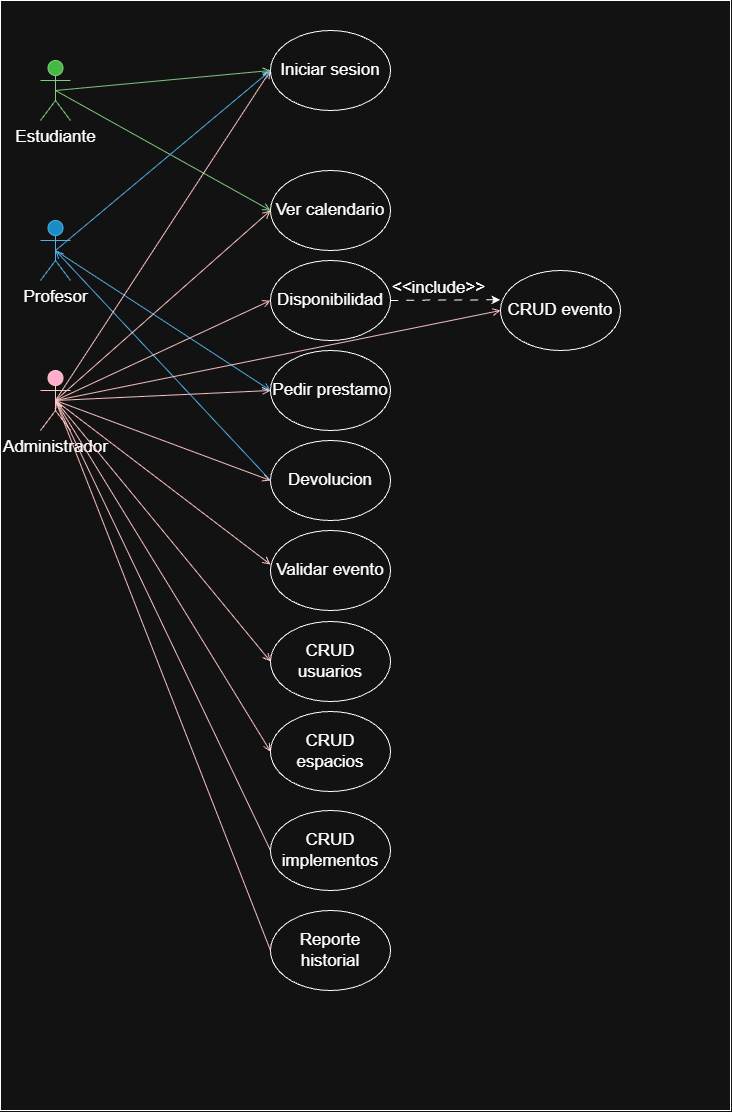

The diagram above was exported from draw.io. Its source (the exported page's mxGraphModel, read from the mxfile embedded in the PNG):
<mxGraphModel dx="3265" dy="1281" grid="1" gridSize="10" guides="1" tooltips="1" connect="1" arrows="1" fold="1" page="1" pageScale="1" pageWidth="827" pageHeight="1169" math="0" shadow="0">
  <root>
    <mxCell id="0" />
    <mxCell id="1" parent="0" />
    <mxCell id="qDeQlU2hhgFV8UmRee9z-79" parent="1" style="rounded=0;whiteSpace=wrap;html=1;movable=0;resizable=0;rotatable=0;deletable=0;editable=0;locked=1;connectable=0;" value="" vertex="1">
      <mxGeometry height="1110" width="730" x="-810" y="10" as="geometry" />
    </mxCell>
    <mxCell id="qDeQlU2hhgFV8UmRee9z-84" parent="1" style="shape=umlActor;verticalLabelPosition=bottom;verticalAlign=top;html=1;outlineConnect=0;fillColor=#008a00;fontColor=light-dark(#FFFFFF,#FFFFFF);strokeColor=#005700;movable=1;resizable=1;rotatable=1;deletable=1;editable=1;locked=0;connectable=1;fontSize=17;" value="Estudiante" vertex="1">
      <mxGeometry height="60" width="30" x="-770" y="70" as="geometry" />
    </mxCell>
    <mxCell id="qDeQlU2hhgFV8UmRee9z-86" parent="1" style="shape=umlActor;verticalLabelPosition=bottom;verticalAlign=top;html=1;outlineConnect=0;fillColor=#a20025;fontColor=light-dark(#FFFFFF,#FFFFFF);strokeColor=#6F0000;movable=1;resizable=1;rotatable=1;deletable=1;editable=1;locked=0;connectable=1;fontSize=17;" value="Administrador" vertex="1">
      <mxGeometry height="60" width="30" x="-770" y="380" as="geometry" />
    </mxCell>
    <mxCell id="qDeQlU2hhgFV8UmRee9z-88" parent="1" style="shape=umlActor;verticalLabelPosition=bottom;verticalAlign=top;html=1;outlineConnect=0;fillColor=#1ba1e2;fontColor=light-dark(#FFFFFF,#FFFFFF);strokeColor=#006EAF;movable=1;resizable=1;rotatable=1;deletable=1;editable=1;locked=0;connectable=1;fontSize=17;" value="Profesor" vertex="1">
      <mxGeometry height="60" width="30" x="-770" y="230" as="geometry" />
    </mxCell>
    <mxCell id="qDeQlU2hhgFV8UmRee9z-89" parent="1" style="ellipse;whiteSpace=wrap;html=1;movable=1;resizable=1;rotatable=1;deletable=1;editable=1;locked=0;connectable=1;fontSize=17;" value="Iniciar sesion" vertex="1">
      <mxGeometry height="80" width="120" x="-540" y="40" as="geometry" />
    </mxCell>
    <mxCell id="qDeQlU2hhgFV8UmRee9z-90" edge="1" parent="1" source="qDeQlU2hhgFV8UmRee9z-92" style="edgeStyle=orthogonalEdgeStyle;rounded=0;orthogonalLoop=1;jettySize=auto;html=1;entryX=1;entryY=0.5;entryDx=0;entryDy=0;dashed=1;dashPattern=8 8;exitX=0;exitY=0.367;exitDx=0;exitDy=0;endArrow=none;endFill=0;movable=1;resizable=1;rotatable=1;deletable=1;editable=1;locked=0;connectable=1;exitPerimeter=0;startArrow=classic;startFill=1;fontSize=17;" target="qDeQlU2hhgFV8UmRee9z-93">
      <mxGeometry relative="1" x="-0.9953" as="geometry">
        <Array as="points" />
      </mxGeometry>
    </mxCell>
    <mxCell id="qDeQlU2hhgFV8UmRee9z-91" connectable="0" parent="qDeQlU2hhgFV8UmRee9z-90" style="edgeLabel;html=1;align=center;verticalAlign=middle;resizable=1;points=[];movable=1;rotatable=1;deletable=1;editable=1;locked=0;connectable=1;fontSize=17;" value="&amp;lt;&amp;lt;include&amp;gt;&amp;gt;" vertex="1">
      <mxGeometry relative="1" x="-1" y="-1" as="geometry">
        <mxPoint x="-62" y="-11" as="offset" />
      </mxGeometry>
    </mxCell>
    <mxCell id="qDeQlU2hhgFV8UmRee9z-92" parent="1" style="ellipse;whiteSpace=wrap;html=1;movable=1;resizable=1;rotatable=1;deletable=1;editable=1;locked=0;connectable=1;fontSize=17;" value="CRUD evento" vertex="1">
      <mxGeometry height="80" width="120" x="-310" y="280" as="geometry" />
    </mxCell>
    <mxCell id="qDeQlU2hhgFV8UmRee9z-93" parent="1" style="ellipse;whiteSpace=wrap;html=1;movable=1;resizable=1;rotatable=1;deletable=1;editable=1;locked=0;connectable=1;fontSize=17;" value="Disponibilidad" vertex="1">
      <mxGeometry height="80" width="120" x="-540" y="270" as="geometry" />
    </mxCell>
    <mxCell id="qDeQlU2hhgFV8UmRee9z-94" parent="1" style="ellipse;whiteSpace=wrap;html=1;movable=1;resizable=1;rotatable=1;deletable=1;editable=1;locked=0;connectable=1;fontSize=17;" value="Pedir prestamo" vertex="1">
      <mxGeometry height="80" width="120" x="-540" y="360" as="geometry" />
    </mxCell>
    <mxCell id="qDeQlU2hhgFV8UmRee9z-95" parent="1" style="ellipse;whiteSpace=wrap;html=1;movable=1;resizable=1;rotatable=1;deletable=1;editable=1;locked=0;connectable=1;fontSize=17;" value="Devolucion" vertex="1">
      <mxGeometry height="80" width="120" x="-540" y="450" as="geometry" />
    </mxCell>
    <mxCell id="qDeQlU2hhgFV8UmRee9z-96" parent="1" style="ellipse;whiteSpace=wrap;html=1;movable=1;resizable=1;rotatable=1;deletable=1;editable=1;locked=0;connectable=1;fontSize=17;" value="CRUD implementos" vertex="1">
      <mxGeometry height="80" width="120" x="-540" y="820" as="geometry" />
    </mxCell>
    <mxCell id="qDeQlU2hhgFV8UmRee9z-97" parent="1" style="ellipse;whiteSpace=wrap;html=1;movable=1;resizable=1;rotatable=1;deletable=1;editable=1;locked=0;connectable=1;fontSize=17;" value="Reporte historial" vertex="1">
      <mxGeometry height="80" width="120" x="-540" y="920" as="geometry" />
    </mxCell>
    <mxCell id="qDeQlU2hhgFV8UmRee9z-98" edge="1" parent="1" source="qDeQlU2hhgFV8UmRee9z-86" style="endArrow=none;html=1;rounded=0;exitX=0.5;exitY=0.5;exitDx=0;exitDy=0;exitPerimeter=0;entryX=0;entryY=0.5;entryDx=0;entryDy=0;fillColor=#a20025;strokeColor=#6F0000;movable=1;resizable=1;rotatable=1;deletable=1;editable=1;locked=0;connectable=1;endFill=0;startArrow=open;startFill=0;fontSize=17;" target="qDeQlU2hhgFV8UmRee9z-97" value="">
      <mxGeometry height="50" relative="1" width="50" as="geometry">
        <mxPoint x="-360" y="510" as="sourcePoint" />
        <mxPoint x="-310" y="460" as="targetPoint" />
      </mxGeometry>
    </mxCell>
    <mxCell id="qDeQlU2hhgFV8UmRee9z-99" edge="1" parent="1" source="qDeQlU2hhgFV8UmRee9z-86" style="endArrow=none;html=1;rounded=0;exitX=0.5;exitY=0.5;exitDx=0;exitDy=0;exitPerimeter=0;entryX=0;entryY=0.5;entryDx=0;entryDy=0;fillColor=#a20025;strokeColor=#6F0000;movable=1;resizable=1;rotatable=1;deletable=1;editable=1;locked=0;connectable=1;endFill=0;startArrow=open;startFill=0;fontSize=17;" target="qDeQlU2hhgFV8UmRee9z-96" value="">
      <mxGeometry height="50" relative="1" width="50" as="geometry">
        <mxPoint x="-430" y="750" as="sourcePoint" />
        <mxPoint x="-255" y="840" as="targetPoint" />
      </mxGeometry>
    </mxCell>
    <mxCell id="qDeQlU2hhgFV8UmRee9z-100" edge="1" parent="1" source="qDeQlU2hhgFV8UmRee9z-88" style="endArrow=none;html=1;rounded=0;exitX=0.5;exitY=0.5;exitDx=0;exitDy=0;exitPerimeter=0;entryX=0;entryY=0.5;entryDx=0;entryDy=0;fillColor=#1ba1e2;strokeColor=#006EAF;movable=1;resizable=1;rotatable=1;deletable=1;editable=1;locked=0;connectable=1;endFill=0;startArrow=open;startFill=0;fontSize=17;" target="qDeQlU2hhgFV8UmRee9z-95" value="">
      <mxGeometry height="50" relative="1" width="50" as="geometry">
        <mxPoint x="-240" y="690" as="sourcePoint" />
        <mxPoint x="-65" y="700" as="targetPoint" />
      </mxGeometry>
    </mxCell>
    <mxCell id="qDeQlU2hhgFV8UmRee9z-101" edge="1" parent="1" source="qDeQlU2hhgFV8UmRee9z-94" style="endArrow=none;html=1;rounded=0;exitX=0;exitY=0.5;exitDx=0;exitDy=0;entryX=0.5;entryY=0.5;entryDx=0;entryDy=0;entryPerimeter=0;fillColor=#1ba1e2;strokeColor=#006EAF;movable=1;resizable=1;rotatable=1;deletable=1;editable=1;locked=0;connectable=1;endFill=0;startArrow=open;startFill=0;fontSize=17;fontColor=none;noLabel=1;" target="qDeQlU2hhgFV8UmRee9z-88" value="&lt;span style=&quot;font-family: monospace; font-size: 13px; text-align: start; background-color: rgb(27, 29, 30);&quot;&gt;%3CmxGraphModel%3E%3Croot%3E%3CmxCell%20id%3D%220%22%2F%3E%3CmxCell%20id%3D%221%22%20parent%3D%220%22%2F%3E%3CmxCell%20id%3D%222%22%20edge%3D%221%22%20parent%3D%221%22%20style%3D%22endArrow%3Dnone%3Bhtml%3D1%3Brounded%3D0%3BexitX%3D0.5%3BexitY%3D0.5%3BexitDx%3D0%3BexitDy%3D0%3BexitPerimeter%3D0%3BentryX%3D0%3BentryY%3D0.5%3BentryDx%3D0%3BentryDy%3D0%3B%22%20value%3D%22%22%3E%3CmxGeometry%20height%3D%2250%22%20relative%3D%221%22%20width%3D%2250%22%20as%3D%22geometry%22%3E%3CmxPoint%20x%3D%22-385%22%20y%3D%221410%22%20as%3D%22sourcePoint%22%2F%3E%3CmxPoint%20x%3D%22-210%22%20y%3D%221260%22%20as%3D%22targetPoint%22%2F%3E%3C%2FmxGeometry%3E%3C%2FmxCell%3E%3C%2Froot%3E%3C%2FmxGraphModel%3E&lt;/span&gt; ">
      <mxGeometry height="50" relative="1" width="50" as="geometry">
        <mxPoint x="-550" y="680" as="sourcePoint" />
        <mxPoint x="-375" y="450" as="targetPoint" />
      </mxGeometry>
    </mxCell>
    <mxCell id="qDeQlU2hhgFV8UmRee9z-103" edge="1" parent="1" source="qDeQlU2hhgFV8UmRee9z-109" style="endArrow=none;html=1;rounded=0;exitX=0;exitY=0.5;exitDx=0;exitDy=0;entryX=0.5;entryY=0.5;entryDx=0;entryDy=0;entryPerimeter=0;fillColor=#008a00;strokeColor=#005700;movable=1;resizable=1;rotatable=1;deletable=1;editable=1;locked=0;connectable=1;endFill=0;startArrow=open;startFill=0;fontSize=17;fontColor=none;noLabel=1;" target="qDeQlU2hhgFV8UmRee9z-84" value="&lt;span style=&quot;font-family: monospace; font-size: 6px; text-align: start; background-color: rgb(27, 29, 30);&quot;&gt;%3CmxGraphModel%3E%3Croot%3E%3CmxCell%20id%3D%220%22%2F%3E%3CmxCell%20id%3D%221%22%20parent%3D%220%22%2F%3E%3CmxCell%20id%3D%222%22%20edge%3D%221%22%20parent%3D%221%22%20style%3D%22endArrow%3Dnone%3Bhtml%3D1%3Brounded%3D0%3BexitX%3D0.5%3BexitY%3D0.5%3BexitDx%3D0%3BexitDy%3D0%3BexitPerimeter%3D0%3BentryX%3D0%3BentryY%3D0.5%3BentryDx%3D0%3BentryDy%3D0%3B%22%20value%3D%22%22%3E%3CmxGeometry%20height%3D%2250%22%20relative%3D%221%22%20width%3D%2250%22%20as%3D%22geometry%22%3E%3CmxPoint%20x%3D%22-385%22%20y%3D%221410%22%20as%3D%22sourcePoint%22%2F%3E%3CmxPoint%20x%3D%22-210%22%20y%3D%221260%22%20as%3D%22targetPoint%22%2F%3E%3C%2FmxGeometry%3E%3C%2FmxCell%3E%3C%2Froot%3E%3C%2FmxGraphModel%3E&lt;/span&gt; ">
      <mxGeometry height="50" relative="1" width="50" as="geometry">
        <mxPoint x="-205" y="510" as="sourcePoint" />
        <mxPoint x="-380" y="590" as="targetPoint" />
      </mxGeometry>
    </mxCell>
    <mxCell id="qDeQlU2hhgFV8UmRee9z-104" parent="1" style="ellipse;whiteSpace=wrap;html=1;movable=1;resizable=1;rotatable=1;deletable=1;editable=1;locked=0;connectable=1;fontSize=17;" value="Validar evento" vertex="1">
      <mxGeometry height="80" width="120" x="-540" y="540" as="geometry" />
    </mxCell>
    <mxCell id="qDeQlU2hhgFV8UmRee9z-105" parent="1" style="ellipse;whiteSpace=wrap;html=1;movable=1;resizable=1;rotatable=1;deletable=1;editable=1;locked=0;connectable=1;fontSize=17;" value="CRUD usuarios" vertex="1">
      <mxGeometry height="80" width="120" x="-540" y="631" as="geometry" />
    </mxCell>
    <mxCell id="qDeQlU2hhgFV8UmRee9z-106" parent="1" style="ellipse;whiteSpace=wrap;html=1;movable=1;resizable=1;rotatable=1;deletable=1;editable=1;locked=0;connectable=1;fontSize=17;" value="CRUD espacios" vertex="1">
      <mxGeometry height="80" width="120" x="-540" y="721" as="geometry" />
    </mxCell>
    <mxCell id="qDeQlU2hhgFV8UmRee9z-107" edge="1" parent="1" source="qDeQlU2hhgFV8UmRee9z-106" style="rounded=0;orthogonalLoop=1;jettySize=auto;html=1;entryX=0.5;entryY=0.5;entryDx=0;entryDy=0;startArrow=open;startFill=0;endArrow=none;endFill=0;exitX=0;exitY=0.5;exitDx=0;exitDy=0;entryPerimeter=0;fillColor=#a20025;strokeColor=#6F0000;movable=1;resizable=1;rotatable=1;deletable=1;editable=1;locked=0;connectable=1;fontSize=17;" target="qDeQlU2hhgFV8UmRee9z-86">
      <mxGeometry relative="1" as="geometry">
        <mxPoint x="-670" y="560.0000000000002" as="sourcePoint" />
        <mxPoint x="-590" y="560.0000000000002" as="targetPoint" />
      </mxGeometry>
    </mxCell>
    <mxCell id="qDeQlU2hhgFV8UmRee9z-111" edge="1" parent="1" source="qDeQlU2hhgFV8UmRee9z-89" style="endArrow=none;html=1;rounded=0;exitX=0;exitY=0.5;exitDx=0;exitDy=0;entryX=0.5;entryY=0.5;entryDx=0;entryDy=0;entryPerimeter=0;fillColor=#008a00;strokeColor=#005700;movable=1;resizable=1;rotatable=1;deletable=1;editable=1;locked=0;connectable=1;endFill=0;startArrow=open;startFill=0;fontSize=17;fontColor=none;noLabel=1;" target="qDeQlU2hhgFV8UmRee9z-84" value="&lt;span style=&quot;font-family: monospace; font-size: 6px; text-align: start; background-color: rgb(27, 29, 30);&quot;&gt;%3CmxGraphModel%3E%3Croot%3E%3CmxCell%20id%3D%220%22%2F%3E%3CmxCell%20id%3D%221%22%20parent%3D%220%22%2F%3E%3CmxCell%20id%3D%222%22%20edge%3D%221%22%20parent%3D%221%22%20style%3D%22endArrow%3Dnone%3Bhtml%3D1%3Brounded%3D0%3BexitX%3D0.5%3BexitY%3D0.5%3BexitDx%3D0%3BexitDy%3D0%3BexitPerimeter%3D0%3BentryX%3D0%3BentryY%3D0.5%3BentryDx%3D0%3BentryDy%3D0%3B%22%20value%3D%22%22%3E%3CmxGeometry%20height%3D%2250%22%20relative%3D%221%22%20width%3D%2250%22%20as%3D%22geometry%22%3E%3CmxPoint%20x%3D%22-385%22%20y%3D%221410%22%20as%3D%22sourcePoint%22%2F%3E%3CmxPoint%20x%3D%22-210%22%20y%3D%221260%22%20as%3D%22targetPoint%22%2F%3E%3C%2FmxGeometry%3E%3C%2FmxCell%3E%3C%2Froot%3E%3C%2FmxGraphModel%3E&lt;/span&gt; ">
      <mxGeometry height="50" relative="1" width="50" as="geometry">
        <mxPoint x="-475" y="300" as="sourcePoint" />
        <mxPoint x="-650" y="300" as="targetPoint" />
      </mxGeometry>
    </mxCell>
    <mxCell id="qDeQlU2hhgFV8UmRee9z-112" edge="1" parent="1" source="qDeQlU2hhgFV8UmRee9z-105" style="endArrow=none;html=1;rounded=0;exitX=0;exitY=0.5;exitDx=0;exitDy=0;entryX=0.5;entryY=0.5;entryDx=0;entryDy=0;fillColor=#a20025;strokeColor=#6F0000;entryPerimeter=0;movable=1;resizable=1;rotatable=1;deletable=1;editable=1;locked=0;connectable=1;endFill=0;startArrow=open;startFill=0;fontSize=17;" target="qDeQlU2hhgFV8UmRee9z-86" value="">
      <mxGeometry height="50" relative="1" width="50" as="geometry">
        <mxPoint x="-330" y="710" as="sourcePoint" />
        <mxPoint x="-155" y="760" as="targetPoint" />
      </mxGeometry>
    </mxCell>
    <mxCell id="qDeQlU2hhgFV8UmRee9z-113" edge="1" parent="1" source="qDeQlU2hhgFV8UmRee9z-104" style="endArrow=none;html=1;rounded=0;exitX=0;exitY=0.425;exitDx=0;exitDy=0;entryX=0.5;entryY=0.5;entryDx=0;entryDy=0;fillColor=#a20025;strokeColor=#6F0000;entryPerimeter=0;movable=1;resizable=1;rotatable=1;deletable=1;editable=1;locked=0;connectable=1;exitPerimeter=0;endFill=0;startArrow=open;startFill=0;fontSize=17;" target="qDeQlU2hhgFV8UmRee9z-86" value="">
      <mxGeometry height="50" relative="1" width="50" as="geometry">
        <mxPoint x="-340" y="750" as="sourcePoint" />
        <mxPoint x="-245" y="860" as="targetPoint" />
      </mxGeometry>
    </mxCell>
    <mxCell id="qDeQlU2hhgFV8UmRee9z-115" edge="1" parent="1" source="qDeQlU2hhgFV8UmRee9z-95" style="endArrow=none;html=1;rounded=0;exitX=0;exitY=0.5;exitDx=0;exitDy=0;entryX=0.5;entryY=0.5;entryDx=0;entryDy=0;fillColor=#a20025;strokeColor=#6F0000;entryPerimeter=0;movable=1;resizable=1;rotatable=1;deletable=1;editable=1;locked=0;connectable=1;endFill=0;startArrow=open;startFill=0;fontSize=17;" target="qDeQlU2hhgFV8UmRee9z-86" value="">
      <mxGeometry height="50" relative="1" width="50" as="geometry">
        <mxPoint x="-315" y="534" as="sourcePoint" />
        <mxPoint x="-530" y="370" as="targetPoint" />
      </mxGeometry>
    </mxCell>
    <mxCell id="qDeQlU2hhgFV8UmRee9z-116" edge="1" parent="1" source="qDeQlU2hhgFV8UmRee9z-94" style="endArrow=none;html=1;rounded=0;exitX=0;exitY=0.5;exitDx=0;exitDy=0;entryX=0.5;entryY=0.5;entryDx=0;entryDy=0;fillColor=#a20025;strokeColor=#6F0000;entryPerimeter=0;movable=1;resizable=1;rotatable=1;deletable=1;editable=1;locked=0;connectable=1;endFill=0;startArrow=open;startFill=0;fontSize=17;" target="qDeQlU2hhgFV8UmRee9z-86" value="">
      <mxGeometry height="50" relative="1" width="50" as="geometry">
        <mxPoint x="-325" y="560" as="sourcePoint" />
        <mxPoint x="-540" y="480" as="targetPoint" />
      </mxGeometry>
    </mxCell>
    <mxCell id="qDeQlU2hhgFV8UmRee9z-117" edge="1" parent="1" source="qDeQlU2hhgFV8UmRee9z-93" style="endArrow=none;html=1;rounded=0;exitX=0;exitY=0.5;exitDx=0;exitDy=0;entryX=0.5;entryY=0.5;entryDx=0;entryDy=0;fillColor=#a20025;strokeColor=#6F0000;entryPerimeter=0;movable=1;resizable=1;rotatable=1;deletable=1;editable=1;locked=0;connectable=1;endFill=0;startArrow=open;startFill=0;fontSize=17;" target="qDeQlU2hhgFV8UmRee9z-86" value="">
      <mxGeometry height="50" relative="1" width="50" as="geometry">
        <mxPoint x="-555" y="430" as="sourcePoint" />
        <mxPoint x="-770" y="350" as="targetPoint" />
      </mxGeometry>
    </mxCell>
    <mxCell id="qDeQlU2hhgFV8UmRee9z-118" edge="1" parent="1" source="qDeQlU2hhgFV8UmRee9z-109" style="endArrow=none;html=1;rounded=0;exitX=0;exitY=0.5;exitDx=0;exitDy=0;entryX=0.5;entryY=0.5;entryDx=0;entryDy=0;fillColor=#a20025;strokeColor=#6F0000;entryPerimeter=0;movable=1;resizable=1;rotatable=1;deletable=1;editable=1;locked=0;connectable=1;endFill=0;startArrow=open;startFill=0;fontSize=17;" target="qDeQlU2hhgFV8UmRee9z-86" value="">
      <mxGeometry height="50" relative="1" width="50" as="geometry">
        <mxPoint x="-395" y="430" as="sourcePoint" />
        <mxPoint x="-610" y="530" as="targetPoint" />
      </mxGeometry>
    </mxCell>
    <mxCell id="qDeQlU2hhgFV8UmRee9z-119" edge="1" parent="1" source="qDeQlU2hhgFV8UmRee9z-89" style="endArrow=none;html=1;rounded=0;exitX=0;exitY=0.5;exitDx=0;exitDy=0;entryX=0.5;entryY=0.5;entryDx=0;entryDy=0;fillColor=#a20025;strokeColor=#6F0000;entryPerimeter=0;movable=1;resizable=1;rotatable=1;deletable=1;editable=1;locked=0;connectable=1;endFill=0;startArrow=open;startFill=0;fontSize=17;" target="qDeQlU2hhgFV8UmRee9z-86" value="">
      <mxGeometry height="50" relative="1" width="50" as="geometry">
        <mxPoint x="-375" y="350" as="sourcePoint" />
        <mxPoint x="-590" y="450" as="targetPoint" />
      </mxGeometry>
    </mxCell>
    <mxCell id="qDeQlU2hhgFV8UmRee9z-120" edge="1" parent="1" source="qDeQlU2hhgFV8UmRee9z-92" style="endArrow=none;html=1;rounded=0;exitX=0;exitY=0.5;exitDx=0;exitDy=0;entryX=0.5;entryY=0.5;entryDx=0;entryDy=0;fillColor=#a20025;strokeColor=#6F0000;entryPerimeter=0;movable=1;resizable=1;rotatable=1;deletable=1;editable=1;locked=0;connectable=1;endFill=0;startArrow=open;startFill=0;fontSize=17;" target="qDeQlU2hhgFV8UmRee9z-86" value="">
      <mxGeometry height="50" relative="1" width="50" as="geometry">
        <mxPoint x="-435" y="490" as="sourcePoint" />
        <mxPoint x="-650" y="820" as="targetPoint" />
      </mxGeometry>
    </mxCell>
    <mxCell id="qDeQlU2hhgFV8UmRee9z-109" parent="1" style="ellipse;whiteSpace=wrap;html=1;movable=1;resizable=1;rotatable=1;deletable=1;editable=1;locked=0;connectable=1;fontSize=17;" value="Ver calendario" vertex="1">
      <mxGeometry height="80" width="120" x="-540" y="180" as="geometry" />
    </mxCell>
    <mxCell id="qDeQlU2hhgFV8UmRee9z-121" edge="1" parent="1" source="qDeQlU2hhgFV8UmRee9z-89" style="endArrow=none;html=1;rounded=0;exitX=0;exitY=0.5;exitDx=0;exitDy=0;entryX=0.5;entryY=0.5;entryDx=0;entryDy=0;entryPerimeter=0;fillColor=#1ba1e2;strokeColor=#006EAF;movable=1;resizable=1;rotatable=1;deletable=1;editable=1;locked=0;connectable=1;endFill=0;startArrow=open;startFill=0;fontSize=17;fontColor=none;noLabel=1;" target="qDeQlU2hhgFV8UmRee9z-88" value="&lt;span style=&quot;font-family: monospace; font-size: 6px; text-align: start; background-color: rgb(27, 29, 30);&quot;&gt;%3CmxGraphModel%3E%3Croot%3E%3CmxCell%20id%3D%220%22%2F%3E%3CmxCell%20id%3D%221%22%20parent%3D%220%22%2F%3E%3CmxCell%20id%3D%222%22%20edge%3D%221%22%20parent%3D%221%22%20style%3D%22endArrow%3Dnone%3Bhtml%3D1%3Brounded%3D0%3BexitX%3D0.5%3BexitY%3D0.5%3BexitDx%3D0%3BexitDy%3D0%3BexitPerimeter%3D0%3BentryX%3D0%3BentryY%3D0.5%3BentryDx%3D0%3BentryDy%3D0%3B%22%20value%3D%22%22%3E%3CmxGeometry%20height%3D%2250%22%20relative%3D%221%22%20width%3D%2250%22%20as%3D%22geometry%22%3E%3CmxPoint%20x%3D%22-385%22%20y%3D%221410%22%20as%3D%22sourcePoint%22%2F%3E%3CmxPoint%20x%3D%22-210%22%20y%3D%221260%22%20as%3D%22targetPoint%22%2F%3E%3C%2FmxGeometry%3E%3C%2FmxCell%3E%3C%2Froot%3E%3C%2FmxGraphModel%3E&lt;/span&gt; ">
      <mxGeometry height="50" relative="1" width="50" as="geometry">
        <mxPoint x="-365" y="250" as="sourcePoint" />
        <mxPoint x="-750" y="380" as="targetPoint" />
      </mxGeometry>
    </mxCell>
  </root>
</mxGraphModel>